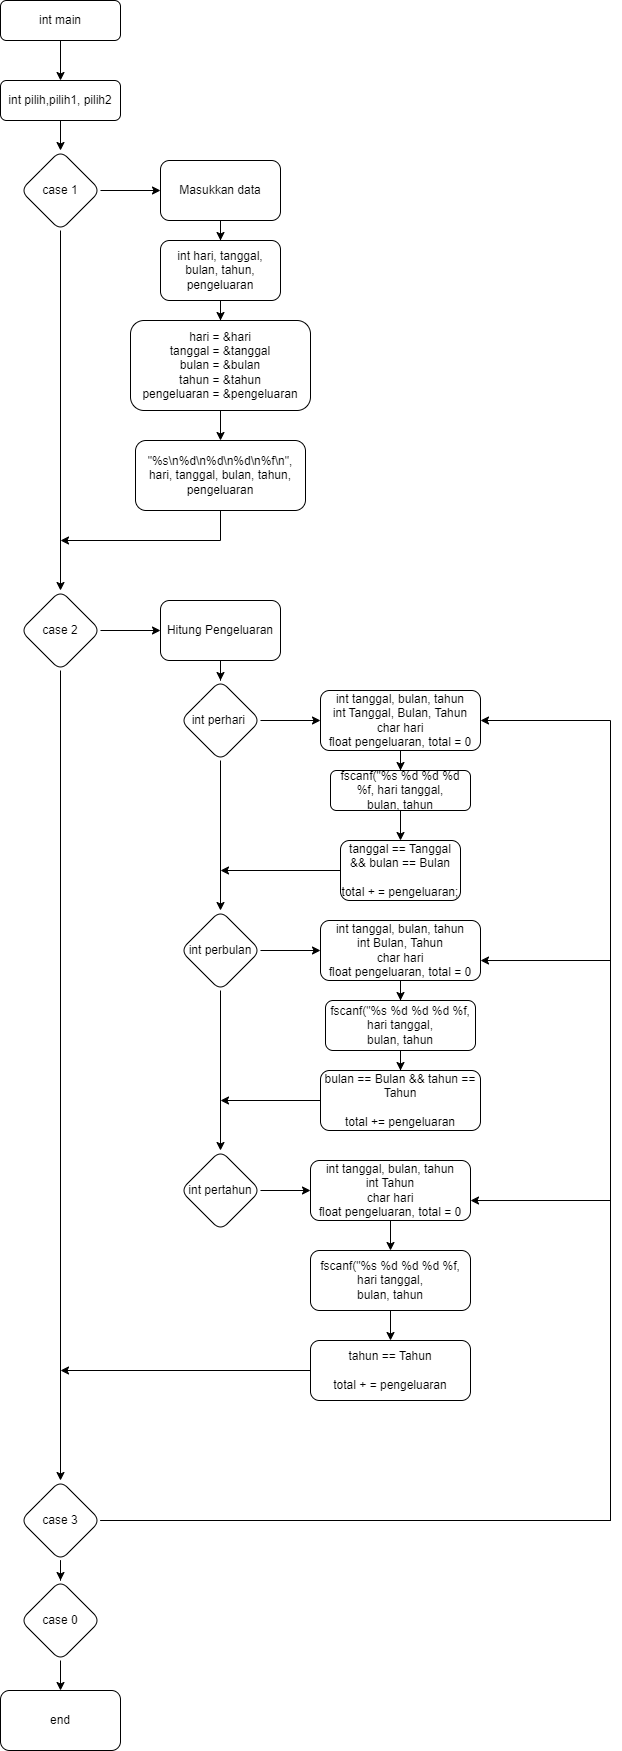

The diagram above was exported from draw.io. Its source (the exported page's mxGraphModel, read from the mxfile embedded in the PNG):
<mxGraphModel dx="3460" dy="1903" grid="1" gridSize="10" guides="1" tooltips="1" connect="1" arrows="1" fold="1" page="1" pageScale="1" pageWidth="827" pageHeight="1169" math="0" shadow="0">
  <root>
    <mxCell id="WIyWlLk6GJQsqaUBKTNV-0" />
    <mxCell id="WIyWlLk6GJQsqaUBKTNV-1" parent="WIyWlLk6GJQsqaUBKTNV-0" />
    <mxCell id="vevkKZCOZUX4VEi4qI9m-1" value="" style="edgeStyle=orthogonalEdgeStyle;rounded=0;orthogonalLoop=1;jettySize=auto;html=1;" edge="1" parent="WIyWlLk6GJQsqaUBKTNV-1" source="WIyWlLk6GJQsqaUBKTNV-3" target="vevkKZCOZUX4VEi4qI9m-0">
      <mxGeometry relative="1" as="geometry" />
    </mxCell>
    <mxCell id="WIyWlLk6GJQsqaUBKTNV-3" value="int main" style="rounded=1;whiteSpace=wrap;html=1;fontSize=12;glass=0;strokeWidth=1;shadow=0;" parent="WIyWlLk6GJQsqaUBKTNV-1" vertex="1">
      <mxGeometry x="160" y="80" width="120" height="40" as="geometry" />
    </mxCell>
    <mxCell id="vevkKZCOZUX4VEi4qI9m-12" value="" style="edgeStyle=orthogonalEdgeStyle;rounded=0;orthogonalLoop=1;jettySize=auto;html=1;" edge="1" parent="WIyWlLk6GJQsqaUBKTNV-1" source="vevkKZCOZUX4VEi4qI9m-0" target="vevkKZCOZUX4VEi4qI9m-11">
      <mxGeometry relative="1" as="geometry" />
    </mxCell>
    <mxCell id="vevkKZCOZUX4VEi4qI9m-0" value="int pilih,pilih1, pilih2" style="rounded=1;whiteSpace=wrap;html=1;fontSize=12;glass=0;strokeWidth=1;shadow=0;" vertex="1" parent="WIyWlLk6GJQsqaUBKTNV-1">
      <mxGeometry x="160" y="160" width="120" height="40" as="geometry" />
    </mxCell>
    <mxCell id="vevkKZCOZUX4VEi4qI9m-14" value="" style="edgeStyle=orthogonalEdgeStyle;rounded=0;orthogonalLoop=1;jettySize=auto;html=1;" edge="1" parent="WIyWlLk6GJQsqaUBKTNV-1" source="vevkKZCOZUX4VEi4qI9m-11" target="vevkKZCOZUX4VEi4qI9m-13">
      <mxGeometry relative="1" as="geometry" />
    </mxCell>
    <mxCell id="vevkKZCOZUX4VEi4qI9m-31" value="" style="edgeStyle=orthogonalEdgeStyle;rounded=0;orthogonalLoop=1;jettySize=auto;html=1;entryX=0.5;entryY=0;entryDx=0;entryDy=0;" edge="1" parent="WIyWlLk6GJQsqaUBKTNV-1" source="vevkKZCOZUX4VEi4qI9m-11" target="vevkKZCOZUX4VEi4qI9m-15">
      <mxGeometry relative="1" as="geometry">
        <mxPoint x="220" y="390" as="targetPoint" />
      </mxGeometry>
    </mxCell>
    <mxCell id="vevkKZCOZUX4VEi4qI9m-11" value="case 1" style="rhombus;whiteSpace=wrap;html=1;rounded=1;glass=0;strokeWidth=1;shadow=0;" vertex="1" parent="WIyWlLk6GJQsqaUBKTNV-1">
      <mxGeometry x="180" y="230" width="80" height="80" as="geometry" />
    </mxCell>
    <mxCell id="vevkKZCOZUX4VEi4qI9m-22" value="" style="edgeStyle=orthogonalEdgeStyle;rounded=0;orthogonalLoop=1;jettySize=auto;html=1;" edge="1" parent="WIyWlLk6GJQsqaUBKTNV-1" source="vevkKZCOZUX4VEi4qI9m-13" target="vevkKZCOZUX4VEi4qI9m-21">
      <mxGeometry relative="1" as="geometry" />
    </mxCell>
    <mxCell id="vevkKZCOZUX4VEi4qI9m-13" value="Masukkan data" style="whiteSpace=wrap;html=1;rounded=1;glass=0;strokeWidth=1;shadow=0;" vertex="1" parent="WIyWlLk6GJQsqaUBKTNV-1">
      <mxGeometry x="320" y="240" width="120" height="60" as="geometry" />
    </mxCell>
    <mxCell id="vevkKZCOZUX4VEi4qI9m-18" value="" style="edgeStyle=orthogonalEdgeStyle;rounded=0;orthogonalLoop=1;jettySize=auto;html=1;" edge="1" parent="WIyWlLk6GJQsqaUBKTNV-1" source="vevkKZCOZUX4VEi4qI9m-15" target="vevkKZCOZUX4VEi4qI9m-17">
      <mxGeometry relative="1" as="geometry" />
    </mxCell>
    <mxCell id="vevkKZCOZUX4VEi4qI9m-33" value="" style="edgeStyle=orthogonalEdgeStyle;rounded=0;orthogonalLoop=1;jettySize=auto;html=1;" edge="1" parent="WIyWlLk6GJQsqaUBKTNV-1" source="vevkKZCOZUX4VEi4qI9m-17" target="vevkKZCOZUX4VEi4qI9m-32">
      <mxGeometry relative="1" as="geometry" />
    </mxCell>
    <mxCell id="vevkKZCOZUX4VEi4qI9m-17" value="Hitung Pengeluaran" style="whiteSpace=wrap;html=1;rounded=1;glass=0;strokeWidth=1;shadow=0;" vertex="1" parent="WIyWlLk6GJQsqaUBKTNV-1">
      <mxGeometry x="320" y="680" width="120" height="60" as="geometry" />
    </mxCell>
    <mxCell id="vevkKZCOZUX4VEi4qI9m-24" value="" style="edgeStyle=orthogonalEdgeStyle;rounded=0;orthogonalLoop=1;jettySize=auto;html=1;" edge="1" parent="WIyWlLk6GJQsqaUBKTNV-1" source="vevkKZCOZUX4VEi4qI9m-21" target="vevkKZCOZUX4VEi4qI9m-23">
      <mxGeometry relative="1" as="geometry" />
    </mxCell>
    <mxCell id="vevkKZCOZUX4VEi4qI9m-21" value="int hari, tanggal, bulan, tahun, pengeluaran" style="whiteSpace=wrap;html=1;rounded=1;glass=0;strokeWidth=1;shadow=0;" vertex="1" parent="WIyWlLk6GJQsqaUBKTNV-1">
      <mxGeometry x="320" y="320" width="120" height="60" as="geometry" />
    </mxCell>
    <mxCell id="vevkKZCOZUX4VEi4qI9m-26" value="" style="edgeStyle=orthogonalEdgeStyle;rounded=0;orthogonalLoop=1;jettySize=auto;html=1;" edge="1" parent="WIyWlLk6GJQsqaUBKTNV-1" source="vevkKZCOZUX4VEi4qI9m-23" target="vevkKZCOZUX4VEi4qI9m-25">
      <mxGeometry relative="1" as="geometry" />
    </mxCell>
    <mxCell id="vevkKZCOZUX4VEi4qI9m-23" value="hari = &amp;amp;hari&lt;br&gt;tanggal = &amp;amp;tanggal&lt;br&gt;bulan = &amp;amp;bulan&lt;br&gt;tahun = &amp;amp;tahun&lt;br&gt;pengeluaran = &amp;amp;pengeluaran" style="whiteSpace=wrap;html=1;rounded=1;glass=0;strokeWidth=1;shadow=0;" vertex="1" parent="WIyWlLk6GJQsqaUBKTNV-1">
      <mxGeometry x="290" y="400" width="180" height="90" as="geometry" />
    </mxCell>
    <mxCell id="vevkKZCOZUX4VEi4qI9m-28" style="edgeStyle=orthogonalEdgeStyle;rounded=0;orthogonalLoop=1;jettySize=auto;html=1;exitX=0.5;exitY=1;exitDx=0;exitDy=0;" edge="1" parent="WIyWlLk6GJQsqaUBKTNV-1" source="vevkKZCOZUX4VEi4qI9m-25">
      <mxGeometry relative="1" as="geometry">
        <mxPoint x="220" y="620" as="targetPoint" />
        <Array as="points">
          <mxPoint x="380" y="620" />
        </Array>
      </mxGeometry>
    </mxCell>
    <mxCell id="vevkKZCOZUX4VEi4qI9m-25" value="&quot;%s\n%d\n%d\n%d\n%f\n&quot;, hari, tanggal, bulan, tahun, pengeluaran" style="whiteSpace=wrap;html=1;rounded=1;glass=0;strokeWidth=1;shadow=0;" vertex="1" parent="WIyWlLk6GJQsqaUBKTNV-1">
      <mxGeometry x="295" y="520" width="170" height="70" as="geometry" />
    </mxCell>
    <mxCell id="vevkKZCOZUX4VEi4qI9m-73" value="" style="edgeStyle=orthogonalEdgeStyle;rounded=0;orthogonalLoop=1;jettySize=auto;html=1;" edge="1" parent="WIyWlLk6GJQsqaUBKTNV-1" source="vevkKZCOZUX4VEi4qI9m-15" target="vevkKZCOZUX4VEi4qI9m-72">
      <mxGeometry relative="1" as="geometry" />
    </mxCell>
    <mxCell id="vevkKZCOZUX4VEi4qI9m-15" value="case 2" style="rhombus;whiteSpace=wrap;html=1;rounded=1;glass=0;strokeWidth=1;shadow=0;" vertex="1" parent="WIyWlLk6GJQsqaUBKTNV-1">
      <mxGeometry x="180" y="670" width="80" height="80" as="geometry" />
    </mxCell>
    <mxCell id="vevkKZCOZUX4VEi4qI9m-35" value="" style="edgeStyle=orthogonalEdgeStyle;rounded=0;orthogonalLoop=1;jettySize=auto;html=1;" edge="1" parent="WIyWlLk6GJQsqaUBKTNV-1" source="vevkKZCOZUX4VEi4qI9m-32" target="vevkKZCOZUX4VEi4qI9m-34">
      <mxGeometry relative="1" as="geometry" />
    </mxCell>
    <mxCell id="vevkKZCOZUX4VEi4qI9m-39" value="" style="edgeStyle=orthogonalEdgeStyle;rounded=0;orthogonalLoop=1;jettySize=auto;html=1;" edge="1" parent="WIyWlLk6GJQsqaUBKTNV-1" source="vevkKZCOZUX4VEi4qI9m-32" target="vevkKZCOZUX4VEi4qI9m-38">
      <mxGeometry relative="1" as="geometry" />
    </mxCell>
    <mxCell id="vevkKZCOZUX4VEi4qI9m-32" value="int perhari&amp;nbsp;" style="rhombus;whiteSpace=wrap;html=1;rounded=1;glass=0;strokeWidth=1;shadow=0;" vertex="1" parent="WIyWlLk6GJQsqaUBKTNV-1">
      <mxGeometry x="340" y="760" width="80" height="80" as="geometry" />
    </mxCell>
    <mxCell id="vevkKZCOZUX4VEi4qI9m-37" value="" style="edgeStyle=orthogonalEdgeStyle;rounded=0;orthogonalLoop=1;jettySize=auto;html=1;" edge="1" parent="WIyWlLk6GJQsqaUBKTNV-1" source="vevkKZCOZUX4VEi4qI9m-34" target="vevkKZCOZUX4VEi4qI9m-36">
      <mxGeometry relative="1" as="geometry" />
    </mxCell>
    <mxCell id="vevkKZCOZUX4VEi4qI9m-54" value="" style="edgeStyle=orthogonalEdgeStyle;rounded=0;orthogonalLoop=1;jettySize=auto;html=1;" edge="1" parent="WIyWlLk6GJQsqaUBKTNV-1" source="vevkKZCOZUX4VEi4qI9m-34" target="vevkKZCOZUX4VEi4qI9m-53">
      <mxGeometry relative="1" as="geometry" />
    </mxCell>
    <mxCell id="vevkKZCOZUX4VEi4qI9m-34" value="int perbulan" style="rhombus;whiteSpace=wrap;html=1;rounded=1;glass=0;strokeWidth=1;shadow=0;" vertex="1" parent="WIyWlLk6GJQsqaUBKTNV-1">
      <mxGeometry x="340" y="990" width="80" height="80" as="geometry" />
    </mxCell>
    <mxCell id="vevkKZCOZUX4VEi4qI9m-67" value="" style="edgeStyle=orthogonalEdgeStyle;rounded=0;orthogonalLoop=1;jettySize=auto;html=1;" edge="1" parent="WIyWlLk6GJQsqaUBKTNV-1" source="vevkKZCOZUX4VEi4qI9m-36" target="vevkKZCOZUX4VEi4qI9m-60">
      <mxGeometry relative="1" as="geometry" />
    </mxCell>
    <mxCell id="vevkKZCOZUX4VEi4qI9m-36" value="int pertahun" style="rhombus;whiteSpace=wrap;html=1;rounded=1;glass=0;strokeWidth=1;shadow=0;" vertex="1" parent="WIyWlLk6GJQsqaUBKTNV-1">
      <mxGeometry x="340" y="1230" width="80" height="80" as="geometry" />
    </mxCell>
    <mxCell id="vevkKZCOZUX4VEi4qI9m-49" value="" style="edgeStyle=orthogonalEdgeStyle;rounded=0;orthogonalLoop=1;jettySize=auto;html=1;" edge="1" parent="WIyWlLk6GJQsqaUBKTNV-1" source="vevkKZCOZUX4VEi4qI9m-38" target="vevkKZCOZUX4VEi4qI9m-48">
      <mxGeometry relative="1" as="geometry" />
    </mxCell>
    <mxCell id="vevkKZCOZUX4VEi4qI9m-38" value="int tanggal, bulan, tahun&lt;br&gt;int Tanggal, Bulan, Tahun&lt;br&gt;char hari&lt;br&gt;float pengeluaran, total = 0" style="whiteSpace=wrap;html=1;rounded=1;glass=0;strokeWidth=1;shadow=0;" vertex="1" parent="WIyWlLk6GJQsqaUBKTNV-1">
      <mxGeometry x="480" y="770" width="160" height="60" as="geometry" />
    </mxCell>
    <mxCell id="vevkKZCOZUX4VEi4qI9m-52" value="" style="edgeStyle=orthogonalEdgeStyle;rounded=0;orthogonalLoop=1;jettySize=auto;html=1;" edge="1" parent="WIyWlLk6GJQsqaUBKTNV-1" source="vevkKZCOZUX4VEi4qI9m-46">
      <mxGeometry relative="1" as="geometry">
        <mxPoint x="380" y="950" as="targetPoint" />
      </mxGeometry>
    </mxCell>
    <mxCell id="vevkKZCOZUX4VEi4qI9m-46" value="tanggal == Tanggal &amp;amp;&amp;amp; bulan == Bulan&lt;br&gt;&lt;br&gt;total + = pengeluaran;" style="whiteSpace=wrap;html=1;rounded=1;glass=0;strokeWidth=1;shadow=0;" vertex="1" parent="WIyWlLk6GJQsqaUBKTNV-1">
      <mxGeometry x="500" y="920" width="120" height="60" as="geometry" />
    </mxCell>
    <mxCell id="vevkKZCOZUX4VEi4qI9m-50" value="" style="edgeStyle=orthogonalEdgeStyle;rounded=0;orthogonalLoop=1;jettySize=auto;html=1;" edge="1" parent="WIyWlLk6GJQsqaUBKTNV-1" source="vevkKZCOZUX4VEi4qI9m-48" target="vevkKZCOZUX4VEi4qI9m-46">
      <mxGeometry relative="1" as="geometry" />
    </mxCell>
    <mxCell id="vevkKZCOZUX4VEi4qI9m-48" value="fscanf(&quot;%s %d %d %d %f, hari tanggal,&lt;br&gt;bulan, tahun" style="whiteSpace=wrap;html=1;rounded=1;glass=0;strokeWidth=1;shadow=0;" vertex="1" parent="WIyWlLk6GJQsqaUBKTNV-1">
      <mxGeometry x="490" y="850" width="140" height="40" as="geometry" />
    </mxCell>
    <mxCell id="vevkKZCOZUX4VEi4qI9m-56" value="" style="edgeStyle=orthogonalEdgeStyle;rounded=0;orthogonalLoop=1;jettySize=auto;html=1;" edge="1" parent="WIyWlLk6GJQsqaUBKTNV-1" source="vevkKZCOZUX4VEi4qI9m-53" target="vevkKZCOZUX4VEi4qI9m-55">
      <mxGeometry relative="1" as="geometry" />
    </mxCell>
    <mxCell id="vevkKZCOZUX4VEi4qI9m-53" value="int tanggal, bulan, tahun&lt;br&gt;int Bulan, Tahun&lt;br&gt;char hari&lt;br&gt;float pengeluaran, total = 0" style="whiteSpace=wrap;html=1;rounded=1;glass=0;strokeWidth=1;shadow=0;" vertex="1" parent="WIyWlLk6GJQsqaUBKTNV-1">
      <mxGeometry x="480" y="1000" width="160" height="60" as="geometry" />
    </mxCell>
    <mxCell id="vevkKZCOZUX4VEi4qI9m-64" value="" style="edgeStyle=orthogonalEdgeStyle;rounded=0;orthogonalLoop=1;jettySize=auto;html=1;" edge="1" parent="WIyWlLk6GJQsqaUBKTNV-1" source="vevkKZCOZUX4VEi4qI9m-55" target="vevkKZCOZUX4VEi4qI9m-58">
      <mxGeometry relative="1" as="geometry" />
    </mxCell>
    <mxCell id="vevkKZCOZUX4VEi4qI9m-55" value="fscanf(&quot;%s %d %d %d %f, hari tanggal,&lt;br&gt;bulan, tahun" style="whiteSpace=wrap;html=1;rounded=1;glass=0;strokeWidth=1;shadow=0;" vertex="1" parent="WIyWlLk6GJQsqaUBKTNV-1">
      <mxGeometry x="485" y="1080" width="150" height="50" as="geometry" />
    </mxCell>
    <mxCell id="vevkKZCOZUX4VEi4qI9m-66" value="" style="edgeStyle=orthogonalEdgeStyle;rounded=0;orthogonalLoop=1;jettySize=auto;html=1;" edge="1" parent="WIyWlLk6GJQsqaUBKTNV-1" source="vevkKZCOZUX4VEi4qI9m-58">
      <mxGeometry relative="1" as="geometry">
        <mxPoint x="380" y="1180" as="targetPoint" />
      </mxGeometry>
    </mxCell>
    <mxCell id="vevkKZCOZUX4VEi4qI9m-58" value="bulan == Bulan &amp;amp;&amp;amp; tahun == Tahun&lt;br&gt;&lt;br&gt;total += pengeluaran" style="whiteSpace=wrap;html=1;rounded=1;glass=0;strokeWidth=1;shadow=0;" vertex="1" parent="WIyWlLk6GJQsqaUBKTNV-1">
      <mxGeometry x="480" y="1150" width="160" height="60" as="geometry" />
    </mxCell>
    <mxCell id="vevkKZCOZUX4VEi4qI9m-63" value="" style="edgeStyle=orthogonalEdgeStyle;rounded=0;orthogonalLoop=1;jettySize=auto;html=1;" edge="1" parent="WIyWlLk6GJQsqaUBKTNV-1" source="vevkKZCOZUX4VEi4qI9m-60" target="vevkKZCOZUX4VEi4qI9m-62">
      <mxGeometry relative="1" as="geometry" />
    </mxCell>
    <mxCell id="vevkKZCOZUX4VEi4qI9m-60" value="int tanggal, bulan, tahun&lt;br&gt;int Tahun&lt;br&gt;char hari&lt;br&gt;float pengeluaran, total = 0" style="whiteSpace=wrap;html=1;rounded=1;glass=0;strokeWidth=1;shadow=0;" vertex="1" parent="WIyWlLk6GJQsqaUBKTNV-1">
      <mxGeometry x="470" y="1240" width="160" height="60" as="geometry" />
    </mxCell>
    <mxCell id="vevkKZCOZUX4VEi4qI9m-69" value="" style="edgeStyle=orthogonalEdgeStyle;rounded=0;orthogonalLoop=1;jettySize=auto;html=1;" edge="1" parent="WIyWlLk6GJQsqaUBKTNV-1" source="vevkKZCOZUX4VEi4qI9m-62" target="vevkKZCOZUX4VEi4qI9m-68">
      <mxGeometry relative="1" as="geometry" />
    </mxCell>
    <mxCell id="vevkKZCOZUX4VEi4qI9m-62" value="fscanf(&quot;%s %d %d %d %f, hari tanggal,&lt;br&gt;bulan, tahun" style="whiteSpace=wrap;html=1;rounded=1;glass=0;strokeWidth=1;shadow=0;" vertex="1" parent="WIyWlLk6GJQsqaUBKTNV-1">
      <mxGeometry x="470" y="1330" width="160" height="60" as="geometry" />
    </mxCell>
    <mxCell id="vevkKZCOZUX4VEi4qI9m-75" value="" style="edgeStyle=orthogonalEdgeStyle;rounded=0;orthogonalLoop=1;jettySize=auto;html=1;" edge="1" parent="WIyWlLk6GJQsqaUBKTNV-1" source="vevkKZCOZUX4VEi4qI9m-68">
      <mxGeometry relative="1" as="geometry">
        <mxPoint x="220" y="1450" as="targetPoint" />
      </mxGeometry>
    </mxCell>
    <mxCell id="vevkKZCOZUX4VEi4qI9m-68" value="tahun == Tahun&lt;br&gt;&lt;br&gt;total + = pengeluaran" style="whiteSpace=wrap;html=1;rounded=1;glass=0;strokeWidth=1;shadow=0;" vertex="1" parent="WIyWlLk6GJQsqaUBKTNV-1">
      <mxGeometry x="470" y="1420" width="160" height="60" as="geometry" />
    </mxCell>
    <mxCell id="vevkKZCOZUX4VEi4qI9m-101" value="" style="edgeStyle=orthogonalEdgeStyle;rounded=0;orthogonalLoop=1;jettySize=auto;html=1;entryX=1;entryY=0.5;entryDx=0;entryDy=0;" edge="1" parent="WIyWlLk6GJQsqaUBKTNV-1" source="vevkKZCOZUX4VEi4qI9m-72" target="vevkKZCOZUX4VEi4qI9m-38">
      <mxGeometry relative="1" as="geometry">
        <mxPoint x="770" y="790" as="targetPoint" />
        <Array as="points">
          <mxPoint x="770" y="1600" />
          <mxPoint x="770" y="800" />
        </Array>
      </mxGeometry>
    </mxCell>
    <mxCell id="vevkKZCOZUX4VEi4qI9m-103" value="" style="edgeStyle=orthogonalEdgeStyle;rounded=0;orthogonalLoop=1;jettySize=auto;html=1;entryX=1;entryY=0.667;entryDx=0;entryDy=0;entryPerimeter=0;" edge="1" parent="WIyWlLk6GJQsqaUBKTNV-1" source="vevkKZCOZUX4VEi4qI9m-72" target="vevkKZCOZUX4VEi4qI9m-53">
      <mxGeometry relative="1" as="geometry">
        <mxPoint x="650" y="1040" as="targetPoint" />
        <Array as="points">
          <mxPoint x="770" y="1600" />
          <mxPoint x="770" y="1040" />
        </Array>
      </mxGeometry>
    </mxCell>
    <mxCell id="vevkKZCOZUX4VEi4qI9m-105" value="" style="edgeStyle=orthogonalEdgeStyle;rounded=0;orthogonalLoop=1;jettySize=auto;html=1;entryX=1;entryY=0.667;entryDx=0;entryDy=0;entryPerimeter=0;" edge="1" parent="WIyWlLk6GJQsqaUBKTNV-1" source="vevkKZCOZUX4VEi4qI9m-72" target="vevkKZCOZUX4VEi4qI9m-60">
      <mxGeometry relative="1" as="geometry">
        <mxPoint x="650" y="1270" as="targetPoint" />
        <Array as="points">
          <mxPoint x="770" y="1600" />
          <mxPoint x="770" y="1280" />
        </Array>
      </mxGeometry>
    </mxCell>
    <mxCell id="vevkKZCOZUX4VEi4qI9m-107" value="" style="edgeStyle=orthogonalEdgeStyle;rounded=0;orthogonalLoop=1;jettySize=auto;html=1;" edge="1" parent="WIyWlLk6GJQsqaUBKTNV-1" source="vevkKZCOZUX4VEi4qI9m-72" target="vevkKZCOZUX4VEi4qI9m-106">
      <mxGeometry relative="1" as="geometry" />
    </mxCell>
    <mxCell id="vevkKZCOZUX4VEi4qI9m-72" value="case 3" style="rhombus;whiteSpace=wrap;html=1;rounded=1;glass=0;strokeWidth=1;shadow=0;" vertex="1" parent="WIyWlLk6GJQsqaUBKTNV-1">
      <mxGeometry x="180" y="1560" width="80" height="80" as="geometry" />
    </mxCell>
    <mxCell id="vevkKZCOZUX4VEi4qI9m-109" value="" style="edgeStyle=orthogonalEdgeStyle;rounded=0;orthogonalLoop=1;jettySize=auto;html=1;" edge="1" parent="WIyWlLk6GJQsqaUBKTNV-1" source="vevkKZCOZUX4VEi4qI9m-106" target="vevkKZCOZUX4VEi4qI9m-108">
      <mxGeometry relative="1" as="geometry" />
    </mxCell>
    <mxCell id="vevkKZCOZUX4VEi4qI9m-106" value="case 0" style="rhombus;whiteSpace=wrap;html=1;rounded=1;glass=0;strokeWidth=1;shadow=0;" vertex="1" parent="WIyWlLk6GJQsqaUBKTNV-1">
      <mxGeometry x="180" y="1660" width="80" height="80" as="geometry" />
    </mxCell>
    <mxCell id="vevkKZCOZUX4VEi4qI9m-108" value="end&lt;br&gt;" style="whiteSpace=wrap;html=1;rounded=1;glass=0;strokeWidth=1;shadow=0;" vertex="1" parent="WIyWlLk6GJQsqaUBKTNV-1">
      <mxGeometry x="160" y="1770" width="120" height="60" as="geometry" />
    </mxCell>
  </root>
</mxGraphModel>